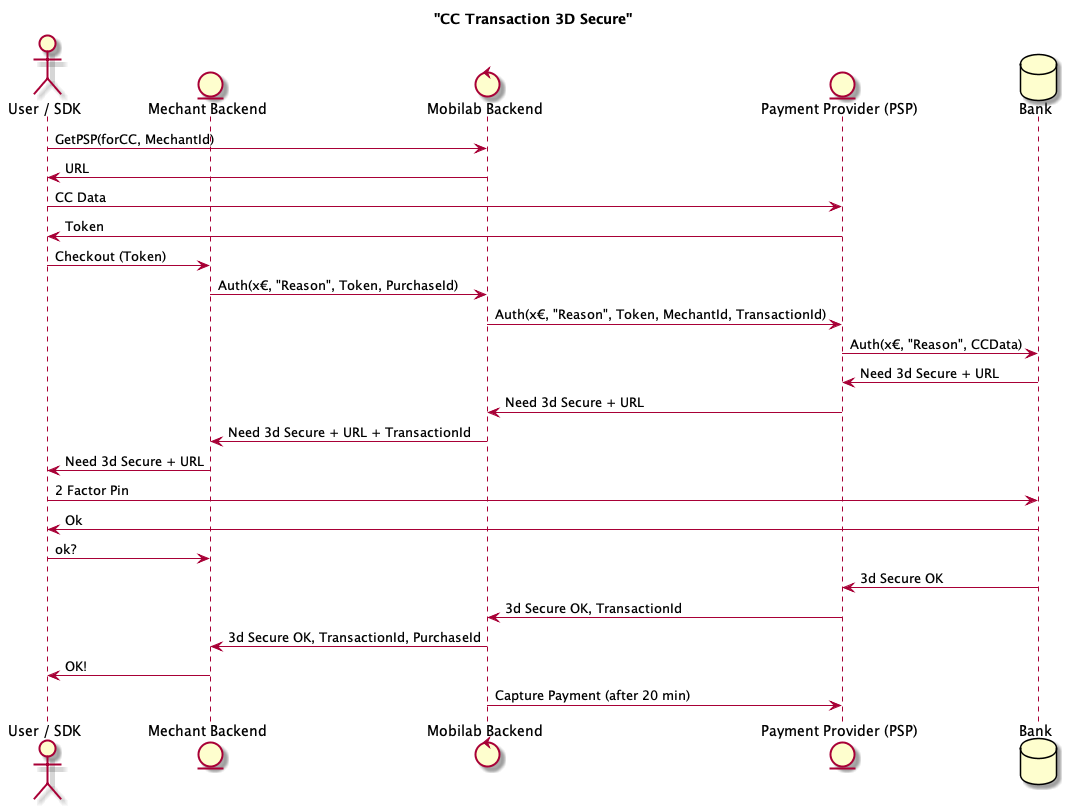

The diagram above was rendered by PlantUML. Its source (embedded in the PNG):
@startuml

title "CC Transaction 3D Secure"

actor "User / SDK" as User
entity "Mechant Backend" as MEC
control "Mobilab Backend" as MBE
entity "Payment Provider (PSP)" as PSP
database "Bank" 

User -> MBE: GetPSP(forCC, MechantId)
MBE -> User: URL

User -> PSP: CC Data
PSP -> User: Token

User -> MEC: Checkout (Token)
MEC -> MBE: Auth(x€, "Reason", Token, PurchaseId)
MBE -> PSP: Auth(x€, "Reason", Token, MechantId, TransactionId)
PSP -> Bank: Auth(x€, "Reason", CCData)
Bank -> PSP: Need 3d Secure + URL
PSP -> MBE: Need 3d Secure + URL
MBE -> MEC: Need 3d Secure + URL + TransactionId
MEC -> User: Need 3d Secure + URL

User -> Bank: 2 Factor Pin
Bank -> User: Ok

User -> MEC: ok?
Bank -> PSP: 3d Secure OK
PSP -> MBE: 3d Secure OK, TransactionId
MBE -> MEC: 3d Secure OK, TransactionId, PurchaseId
MEC -> User: OK!


MBE -> PSP: Capture Payment (after 20 min)

@enduml